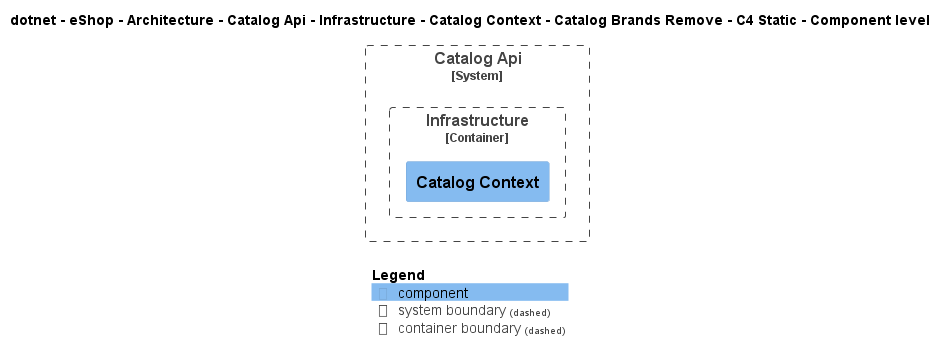

The diagram above was rendered by PlantUML. Its source (embedded in the PNG):
@startuml
!include ..\..\..\..\..\..\..\..\..\..\..\.c4s\C4_Component.puml

AddElementTag("c4interflow:lifecycle:new", $bgColor=green, $fontColor=#ffffff, $borderColor=green, $shadowing="False")
AddElementTag("c4interflow:lifecycle:changed", $bgColor=orange, $fontColor=#ffffff, $borderColor=orange, $shadowing="False")
AddElementTag("c4interflow:lifecycle:removed", $bgColor=red, $fontColor=#ffffff, $borderColor=red, $shadowing="False")

AddRelTag("c4interflow:lifecycle:new", $textColor=green, $lineColor=green)
AddRelTag("c4interflow:lifecycle:changed", $textColor=orange, $lineColor=orange)
AddRelTag("c4interflow:lifecycle:removed", $textColor=red, $lineColor=red)

SHOW_PERSON_PORTRAIT()
LAYOUT_TOP_DOWN()

skinparam linetype polyline

title dotnet - eShop - Architecture - Catalog Api - Infrastructure - Catalog Context - Catalog Brands Remove - C4 Static - Component level


System_Boundary(dotnet.eShop.Architecture.SoftwareSystems.CatalogApi, "Catalog Api") {
    
Container_Boundary(dotnet.eShop.Architecture.SoftwareSystems.CatalogApi.Containers.Infrastructure, "Infrastructure") {
    Component(dotnet.eShop.Architecture.SoftwareSystems.CatalogApi.Containers.Infrastructure.Components.CatalogContext, "Catalog Context", "", "")
}
}



SHOW_LEGEND()
@enduml